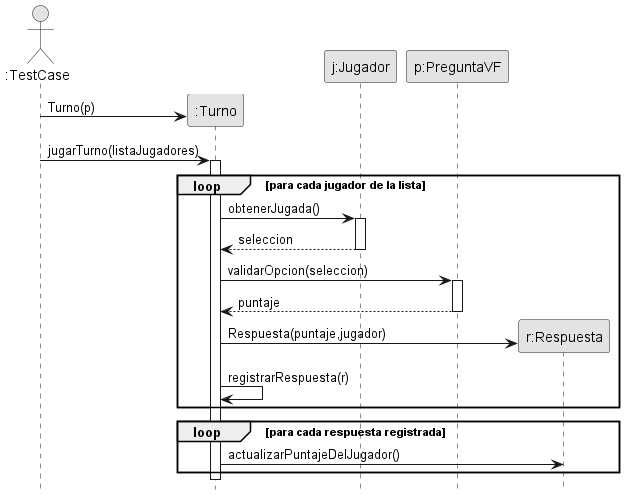

The diagram above was rendered by PlantUML. Its source (embedded in the PNG):
@startuml testCase1
skinparam monochrome true
hide footbox
skinparam classAttributeIconSize 0


actor ":TestCase" as g
participant ":Turno" as t
participant "j:Jugador" as j
participant "p:PreguntaVF" as p
participant "r:Respuesta" as r


create t
g -> t: Turno(p)


g -> t: jugarTurno(listaJugadores)
activate t
loop para cada jugador de la lista
    t -> j: obtenerJugada()
    activate j
        t <-- j: seleccion
    deactivate j

    t -> p: validarOpcion(seleccion)
    activate p

        t <-- p: puntaje
    deactivate p
    create r
    t -> r: Respuesta(puntaje,jugador)
    t -> t: registrarRespuesta(r)

end


loop para cada respuesta registrada
    t -> r: actualizarPuntajeDelJugador()
end

deactivate t
@enduml